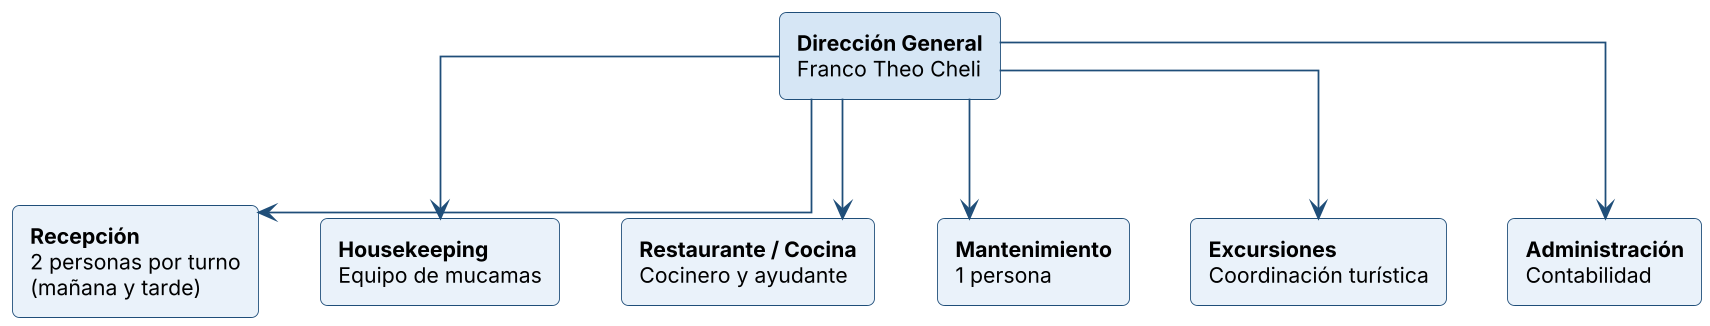

The diagram above was rendered by PlantUML. Its source (embedded in the PNG):
@startuml
!include _estilo.iuml
top to bottom direction
skinparam linetype ortho
rectangle "**Dirección General**\nFranco Theo Cheli" as D #D6E6F5
rectangle "**Recepción**\n2 personas por turno\n(mañana y tarde)" as R
rectangle "**Housekeeping**\nEquipo de mucamas" as H
rectangle "**Restaurante / Cocina**\nCocinero y ayudante" as RE
rectangle "**Mantenimiento**\n1 persona" as M
rectangle "**Excursiones**\nCoordinación turística" as E
rectangle "**Administración**\nContabilidad" as A
D -down-> R
D -down-> H
D -down-> RE
D -down-> M
D -down-> E
D -down-> A
@enduml